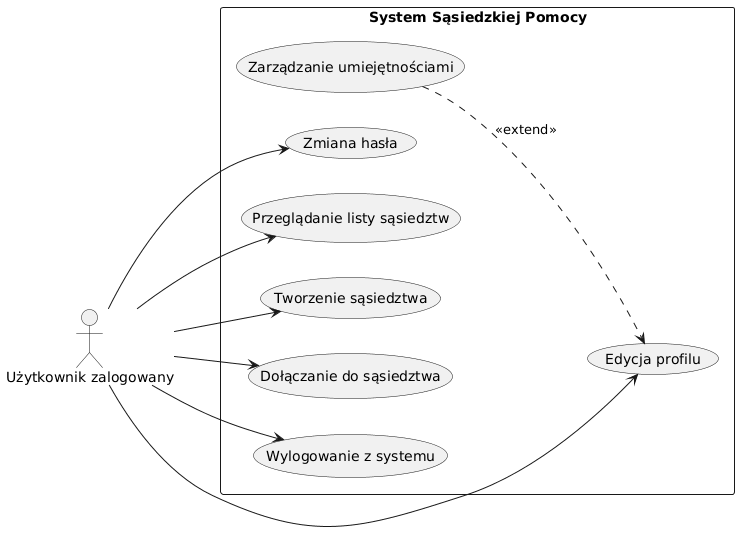

The diagram above was rendered by PlantUML. Its source (embedded in the PNG):
@startuml
left to right direction

actor "Użytkownik zalogowany" as Logged

rectangle "System Sąsiedzkiej Pomocy" {
  usecase "Edycja profilu" as UC10
  usecase "Zmiana hasła" as UC11
  usecase "Przeglądanie listy sąsiedztw" as UC12
  usecase "Tworzenie sąsiedztwa" as UC13
  usecase "Dołączanie do sąsiedztwa" as UC14
  usecase "Wylogowanie z systemu" as UC15
  usecase "Zarządzanie umiejętnościami" as UC16
  
  UC16 ..> UC10 : <<extend>>
}

Logged --> UC10
Logged --> UC11
Logged --> UC12
Logged --> UC13
Logged --> UC14
Logged --> UC15
@enduml